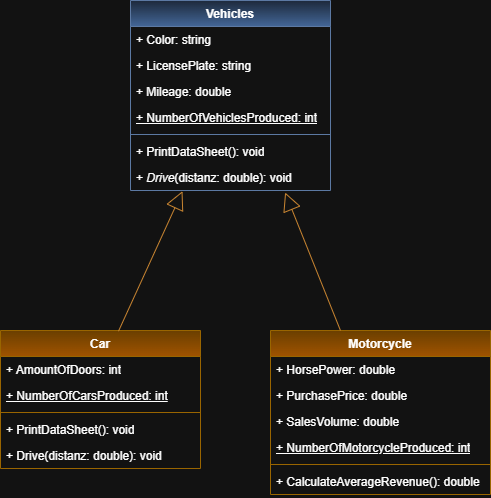

The diagram above was exported from draw.io. Its source (the exported page's mxGraphModel, read from the mxfile embedded in the PNG):
<mxGraphModel dx="786" dy="497" grid="1" gridSize="10" guides="1" tooltips="1" connect="1" arrows="1" fold="1" page="1" pageScale="1" pageWidth="827" pageHeight="1169" math="0" shadow="0">
  <root>
    <mxCell id="0" />
    <mxCell id="1" parent="0" />
    <mxCell id="2pBLRWiOg1cXqXmTR3Vs-32" value="Vehicles" style="swimlane;fontStyle=1;align=center;verticalAlign=top;childLayout=stackLayout;horizontal=1;startSize=26;horizontalStack=0;resizeParent=1;resizeParentMax=0;resizeLast=0;collapsible=1;marginBottom=0;whiteSpace=wrap;html=1;fillColor=#dae8fc;strokeColor=#6c8ebf;gradientColor=#7ea6e0;" vertex="1" parent="1">
      <mxGeometry x="290" y="70" width="200" height="190" as="geometry" />
    </mxCell>
    <mxCell id="2pBLRWiOg1cXqXmTR3Vs-33" value="+ Color: string" style="text;strokeColor=none;fillColor=none;align=left;verticalAlign=top;spacingLeft=4;spacingRight=4;overflow=hidden;rotatable=0;points=[[0,0.5],[1,0.5]];portConstraint=eastwest;whiteSpace=wrap;html=1;" vertex="1" parent="2pBLRWiOg1cXqXmTR3Vs-32">
      <mxGeometry y="26" width="200" height="26" as="geometry" />
    </mxCell>
    <mxCell id="2pBLRWiOg1cXqXmTR3Vs-36" value="+ LicensePlate: string" style="text;strokeColor=none;fillColor=none;align=left;verticalAlign=top;spacingLeft=4;spacingRight=4;overflow=hidden;rotatable=0;points=[[0,0.5],[1,0.5]];portConstraint=eastwest;whiteSpace=wrap;html=1;" vertex="1" parent="2pBLRWiOg1cXqXmTR3Vs-32">
      <mxGeometry y="52" width="200" height="26" as="geometry" />
    </mxCell>
    <mxCell id="2pBLRWiOg1cXqXmTR3Vs-37" value="+ Mileage: double" style="text;strokeColor=none;fillColor=none;align=left;verticalAlign=top;spacingLeft=4;spacingRight=4;overflow=hidden;rotatable=0;points=[[0,0.5],[1,0.5]];portConstraint=eastwest;whiteSpace=wrap;html=1;" vertex="1" parent="2pBLRWiOg1cXqXmTR3Vs-32">
      <mxGeometry y="78" width="200" height="26" as="geometry" />
    </mxCell>
    <mxCell id="2pBLRWiOg1cXqXmTR3Vs-38" value="&lt;u&gt;+ NumberOfVehiclesProduced: int&lt;/u&gt;" style="text;strokeColor=none;fillColor=none;align=left;verticalAlign=top;spacingLeft=4;spacingRight=4;overflow=hidden;rotatable=0;points=[[0,0.5],[1,0.5]];portConstraint=eastwest;whiteSpace=wrap;html=1;" vertex="1" parent="2pBLRWiOg1cXqXmTR3Vs-32">
      <mxGeometry y="104" width="200" height="26" as="geometry" />
    </mxCell>
    <mxCell id="2pBLRWiOg1cXqXmTR3Vs-42" value="" style="line;strokeWidth=1;fillColor=none;align=left;verticalAlign=middle;spacingTop=-1;spacingLeft=3;spacingRight=3;rotatable=0;labelPosition=right;points=[];portConstraint=eastwest;strokeColor=inherit;" vertex="1" parent="2pBLRWiOg1cXqXmTR3Vs-32">
      <mxGeometry y="130" width="200" height="8" as="geometry" />
    </mxCell>
    <mxCell id="2pBLRWiOg1cXqXmTR3Vs-44" value="+ PrintDataSheet(): void" style="text;strokeColor=none;fillColor=none;align=left;verticalAlign=top;spacingLeft=4;spacingRight=4;overflow=hidden;rotatable=0;points=[[0,0.5],[1,0.5]];portConstraint=eastwest;whiteSpace=wrap;html=1;" vertex="1" parent="2pBLRWiOg1cXqXmTR3Vs-32">
      <mxGeometry y="138" width="200" height="26" as="geometry" />
    </mxCell>
    <mxCell id="2pBLRWiOg1cXqXmTR3Vs-41" value="+ &lt;i&gt;Drive&lt;/i&gt;(distanz: double): void" style="text;strokeColor=none;fillColor=none;align=left;verticalAlign=top;spacingLeft=4;spacingRight=4;overflow=hidden;rotatable=0;points=[[0,0.5],[1,0.5]];portConstraint=eastwest;whiteSpace=wrap;html=1;" vertex="1" parent="2pBLRWiOg1cXqXmTR3Vs-32">
      <mxGeometry y="164" width="200" height="26" as="geometry" />
    </mxCell>
    <mxCell id="2pBLRWiOg1cXqXmTR3Vs-47" value="Motorcycle" style="swimlane;fontStyle=1;align=center;verticalAlign=top;childLayout=stackLayout;horizontal=1;startSize=26;horizontalStack=0;resizeParent=1;resizeParentMax=0;resizeLast=0;collapsible=1;marginBottom=0;whiteSpace=wrap;html=1;fillColor=#ffcd28;gradientColor=#ffa500;strokeColor=#d79b00;" vertex="1" parent="1">
      <mxGeometry x="430" y="400" width="220" height="164" as="geometry" />
    </mxCell>
    <mxCell id="2pBLRWiOg1cXqXmTR3Vs-64" value="+ HorsePower: double" style="text;strokeColor=none;fillColor=none;align=left;verticalAlign=top;spacingLeft=4;spacingRight=4;overflow=hidden;rotatable=0;points=[[0,0.5],[1,0.5]];portConstraint=eastwest;whiteSpace=wrap;html=1;" vertex="1" parent="2pBLRWiOg1cXqXmTR3Vs-47">
      <mxGeometry y="26" width="220" height="26" as="geometry" />
    </mxCell>
    <mxCell id="2pBLRWiOg1cXqXmTR3Vs-65" value="+ PurchasePrice: double" style="text;strokeColor=none;fillColor=none;align=left;verticalAlign=top;spacingLeft=4;spacingRight=4;overflow=hidden;rotatable=0;points=[[0,0.5],[1,0.5]];portConstraint=eastwest;whiteSpace=wrap;html=1;" vertex="1" parent="2pBLRWiOg1cXqXmTR3Vs-47">
      <mxGeometry y="52" width="220" height="26" as="geometry" />
    </mxCell>
    <mxCell id="2pBLRWiOg1cXqXmTR3Vs-66" value="+ SalesVolume: double" style="text;strokeColor=none;fillColor=none;align=left;verticalAlign=top;spacingLeft=4;spacingRight=4;overflow=hidden;rotatable=0;points=[[0,0.5],[1,0.5]];portConstraint=eastwest;whiteSpace=wrap;html=1;" vertex="1" parent="2pBLRWiOg1cXqXmTR3Vs-47">
      <mxGeometry y="78" width="220" height="26" as="geometry" />
    </mxCell>
    <mxCell id="2pBLRWiOg1cXqXmTR3Vs-51" value="&lt;u&gt;+ NumberOfMotorcycleProduced: int&lt;/u&gt;" style="text;strokeColor=none;fillColor=none;align=left;verticalAlign=top;spacingLeft=4;spacingRight=4;overflow=hidden;rotatable=0;points=[[0,0.5],[1,0.5]];portConstraint=eastwest;whiteSpace=wrap;html=1;" vertex="1" parent="2pBLRWiOg1cXqXmTR3Vs-47">
      <mxGeometry y="104" width="220" height="26" as="geometry" />
    </mxCell>
    <mxCell id="2pBLRWiOg1cXqXmTR3Vs-52" value="" style="line;strokeWidth=1;fillColor=none;align=left;verticalAlign=middle;spacingTop=-1;spacingLeft=3;spacingRight=3;rotatable=0;labelPosition=right;points=[];portConstraint=eastwest;strokeColor=inherit;" vertex="1" parent="2pBLRWiOg1cXqXmTR3Vs-47">
      <mxGeometry y="130" width="220" height="8" as="geometry" />
    </mxCell>
    <mxCell id="2pBLRWiOg1cXqXmTR3Vs-53" value="+ CalculateAverageRevenue(): double" style="text;strokeColor=none;fillColor=none;align=left;verticalAlign=top;spacingLeft=4;spacingRight=4;overflow=hidden;rotatable=0;points=[[0,0.5],[1,0.5]];portConstraint=eastwest;whiteSpace=wrap;html=1;" vertex="1" parent="2pBLRWiOg1cXqXmTR3Vs-47">
      <mxGeometry y="138" width="220" height="26" as="geometry" />
    </mxCell>
    <mxCell id="2pBLRWiOg1cXqXmTR3Vs-55" value="Car" style="swimlane;fontStyle=1;align=center;verticalAlign=top;childLayout=stackLayout;horizontal=1;startSize=26;horizontalStack=0;resizeParent=1;resizeParentMax=0;resizeLast=0;collapsible=1;marginBottom=0;whiteSpace=wrap;html=1;fillColor=#ffcd28;gradientColor=#ffa500;strokeColor=#d79b00;" vertex="1" parent="1">
      <mxGeometry x="160" y="400" width="200" height="138" as="geometry" />
    </mxCell>
    <mxCell id="2pBLRWiOg1cXqXmTR3Vs-67" value="+ AmountOfDoors: int" style="text;strokeColor=none;fillColor=none;align=left;verticalAlign=top;spacingLeft=4;spacingRight=4;overflow=hidden;rotatable=0;points=[[0,0.5],[1,0.5]];portConstraint=eastwest;whiteSpace=wrap;html=1;" vertex="1" parent="2pBLRWiOg1cXqXmTR3Vs-55">
      <mxGeometry y="26" width="200" height="26" as="geometry" />
    </mxCell>
    <mxCell id="2pBLRWiOg1cXqXmTR3Vs-59" value="&lt;u&gt;+ NumberOfCarsProduced: int&lt;/u&gt;" style="text;strokeColor=none;fillColor=none;align=left;verticalAlign=top;spacingLeft=4;spacingRight=4;overflow=hidden;rotatable=0;points=[[0,0.5],[1,0.5]];portConstraint=eastwest;whiteSpace=wrap;html=1;" vertex="1" parent="2pBLRWiOg1cXqXmTR3Vs-55">
      <mxGeometry y="52" width="200" height="26" as="geometry" />
    </mxCell>
    <mxCell id="2pBLRWiOg1cXqXmTR3Vs-60" value="" style="line;strokeWidth=1;fillColor=none;align=left;verticalAlign=middle;spacingTop=-1;spacingLeft=3;spacingRight=3;rotatable=0;labelPosition=right;points=[];portConstraint=eastwest;strokeColor=inherit;" vertex="1" parent="2pBLRWiOg1cXqXmTR3Vs-55">
      <mxGeometry y="78" width="200" height="8" as="geometry" />
    </mxCell>
    <mxCell id="2pBLRWiOg1cXqXmTR3Vs-61" value="+ PrintDataSheet(): void" style="text;strokeColor=none;fillColor=none;align=left;verticalAlign=top;spacingLeft=4;spacingRight=4;overflow=hidden;rotatable=0;points=[[0,0.5],[1,0.5]];portConstraint=eastwest;whiteSpace=wrap;html=1;" vertex="1" parent="2pBLRWiOg1cXqXmTR3Vs-55">
      <mxGeometry y="86" width="200" height="26" as="geometry" />
    </mxCell>
    <mxCell id="2pBLRWiOg1cXqXmTR3Vs-62" value="+ Drive(distanz: double): void" style="text;strokeColor=none;fillColor=none;align=left;verticalAlign=top;spacingLeft=4;spacingRight=4;overflow=hidden;rotatable=0;points=[[0,0.5],[1,0.5]];portConstraint=eastwest;whiteSpace=wrap;html=1;" vertex="1" parent="2pBLRWiOg1cXqXmTR3Vs-55">
      <mxGeometry y="112" width="200" height="26" as="geometry" />
    </mxCell>
    <mxCell id="2pBLRWiOg1cXqXmTR3Vs-68" value="" style="endArrow=block;endSize=16;endFill=0;html=1;rounded=0;exitX=0.59;exitY=0.005;exitDx=0;exitDy=0;exitPerimeter=0;entryX=0.26;entryY=1.026;entryDx=0;entryDy=0;entryPerimeter=0;fillColor=#fad7ac;strokeColor=#b46504;" edge="1" parent="1" source="2pBLRWiOg1cXqXmTR3Vs-55" target="2pBLRWiOg1cXqXmTR3Vs-41">
      <mxGeometry x="-0.625" y="80" width="160" relative="1" as="geometry">
        <mxPoint x="140" y="290" as="sourcePoint" />
        <mxPoint x="309" y="263" as="targetPoint" />
        <mxPoint as="offset" />
      </mxGeometry>
    </mxCell>
    <mxCell id="2pBLRWiOg1cXqXmTR3Vs-69" value="" style="endArrow=block;endSize=16;endFill=0;html=1;rounded=0;entryX=0.773;entryY=1.077;entryDx=0;entryDy=0;entryPerimeter=0;exitX=0.318;exitY=0;exitDx=0;exitDy=0;exitPerimeter=0;fillColor=#fad7ac;strokeColor=#b46504;" edge="1" parent="1" source="2pBLRWiOg1cXqXmTR3Vs-47" target="2pBLRWiOg1cXqXmTR3Vs-41">
      <mxGeometry width="160" relative="1" as="geometry">
        <mxPoint x="370" y="300" as="sourcePoint" />
        <mxPoint x="530" y="300" as="targetPoint" />
      </mxGeometry>
    </mxCell>
  </root>
</mxGraphModel>